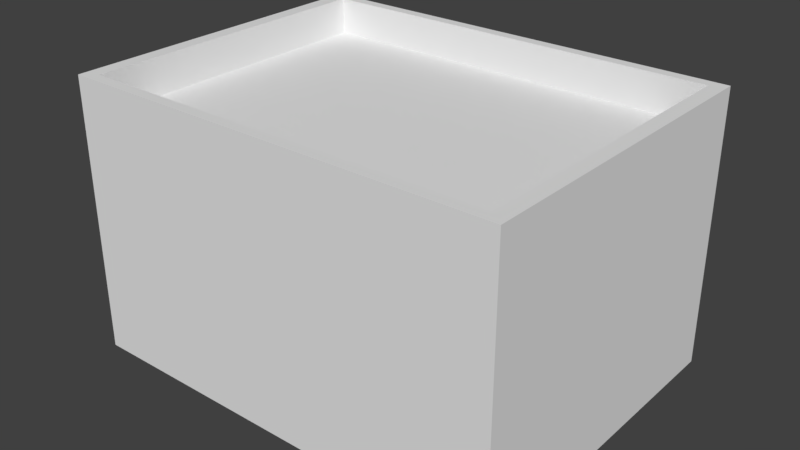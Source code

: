 # Source: ExternalUpperLevel.blend  (saved by Blender 2.79.0; exported with 4.5.12 LTS)
import bpy
from mathutils import Matrix  # noqa: F401  (used for matrix-valued properties, if any)

bpy.ops.wm.read_factory_settings(use_empty=True)
scene = bpy.context.scene
scene.name = 'Scene'

# ---- collections
col_collection_1 = bpy.data.collections.new('Collection 1'); scene.collection.children.link(col_collection_1)

# ---- materials (node trees are filled in below, after node groups)
mat_all = bpy.data.materials.new('All')
mat_all.alpha_threshold = 0.0
mat_all.use_transparent_shadow = False
mat_all.roughness = 0.5
mat_roof = bpy.data.materials.new('Roof')
mat_roof.alpha_threshold = 0.0
mat_roof.use_transparent_shadow = False
mat_roof.roughness = 0.5
mat_rooffloor = bpy.data.materials.new('RoofFloor')
mat_rooffloor.alpha_threshold = 0.0
mat_rooffloor.use_transparent_shadow = False
mat_rooffloor.roughness = 0.5

# ---- material node trees

# ---- world
world_world = bpy.data.worlds.new('World'); scene.world = world_world
world_world.color = (0.05088, 0.05088, 0.05088)
world_world.use_sun_shadow = False
world_world.sun_shadow_jitter_overblur = 0.0
world_world.cycles.sampling_method = 'MANUAL'

# ---- meshes
me_cube_001 = bpy.data.meshes.new('Cube.001')
me_cube_001.from_pydata([(-2.0, -1.5, 0.0), (-2.0, -1.5, 2.492), (-2.0, 1.5, 0.0), (-2.0, 1.5, 2.492), (2.0, -1.5, 0.0), (2.0, -1.5, 2.492), (2.0, 1.5, 0.0), (2.0, 1.5, 2.492), (-2.0, -1.5, 2.25), (-2.0, 1.5, 2.25), (2.0, 1.5, 2.25), (2.0, -1.5, 2.25), (-1.866, -1.4, 2.492), (-1.866, 1.4, 2.492), (1.866, 1.4, 2.492), (1.866, -1.4, 2.492), (-1.866, -1.4, 2.161), (-1.866, 1.4, 2.161), (1.866, 1.4, 2.161), (1.866, -1.4, 2.161)], [], [(8, 1, 3, 9), (9, 3, 7, 10), (10, 7, 5, 11), (11, 5, 1, 8), (2, 6, 4, 0), (1, 5, 15, 12), (4, 11, 8, 0), (6, 10, 11, 4), (2, 9, 10, 6), (0, 8, 9, 2), (15, 14, 18, 19), (7, 3, 13, 14), (5, 7, 14, 15), (3, 1, 12, 13), (18, 17, 16, 19), (13, 12, 16, 17), (12, 15, 19, 16), (14, 13, 17, 18)])
me_cube_001.polygons.foreach_set('material_index', [1, 1, 1, 1, 0, 1, 0, 0, 0, 0, 1, 1, 1, 1, 2, 1, 1, 1])
me_cube_001.materials.append(mat_all)
me_cube_001.materials.append(mat_roof)
me_cube_001.materials.append(mat_rooffloor)
me_cube_001.use_remesh_preserve_volume = False
me_cube_001.use_remesh_preserve_attributes = False
me_cube_001.use_mirror_vertex_groups = False
me_cube_001.update()

# ---- objects
ob_cube = bpy.data.objects.new('Cube', me_cube_001)

# ---- transforms, parenting, visibility, modifiers, constraints
ob_cube.location = (0.0, 0.0, 0.0)
ob_cube.lineart.crease_threshold = 0.0

# ---- collection membership
col_collection_1.objects.link(ob_cube)

# ---- scene / render settings (as saved in the file)
scene.frame_start = 1; scene.frame_end = 250; scene.frame_set(1)
scene.render.engine = 'BLENDER_EEVEE_NEXT'
scene.render.resolution_percentage = 50
scene.render.dither_intensity = 0.0
scene.cycles.use_denoising = False
scene.cycles.samples = 128
scene.cycles.sampling_pattern = 'TABULATED_SOBOL'
scene.cycles.use_adaptive_sampling = False
scene.cycles.use_light_tree = False
scene.cycles.blur_glossy = 0.0
scene.cycles.sample_clamp_indirect = 0.0
scene.view_settings.view_transform = 'Standard'
bpy.context.view_layer.update()

# ---- added for rendering (the .blend has no active camera and no usable light): camera, sun
cam_auto = bpy.data.cameras.new('AutoCamera')
cam_auto.lens = 50.0
cam_auto.sensor_width = 36.0
cam_auto.clip_end = 1000.0
ob_auto_camera = bpy.data.objects.new('AutoCamera', cam_auto)
scene.collection.objects.link(ob_auto_camera)
ob_auto_camera.location = (5.16873, -6.20248, 5.38083)
ob_auto_camera.rotation_euler = (1.09748, -7.21219e-08, 0.694738)
scene.camera = ob_auto_camera
light_auto_sun = bpy.data.lights.new('AutoSun', 'SUN')
light_auto_sun.energy = 3.0
light_auto_sun.angle = 0.0523599
ob_auto_sun = bpy.data.objects.new('AutoSun', light_auto_sun)
scene.collection.objects.link(ob_auto_sun)
ob_auto_sun.rotation_euler = (0.872665, 0.174533, 0.523599)
bpy.context.view_layer.update()
